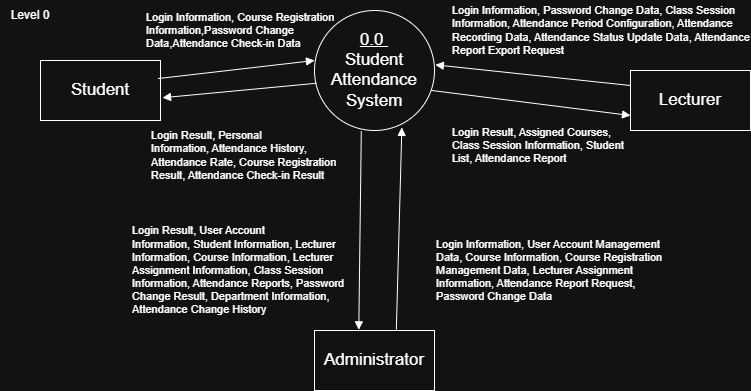

The diagram above was exported from draw.io. Its source (the exported page's mxGraphModel, read from the mxfile embedded in the PNG):
<mxGraphModel dx="1036" dy="430" grid="1" gridSize="10" guides="1" tooltips="1" connect="1" arrows="1" fold="1" page="1" pageScale="1" pageWidth="827" pageHeight="1169" math="0" shadow="0">
  <root>
    <mxCell id="0" />
    <mxCell id="1" parent="0" />
    <mxCell id="wsqjGItcFzP_46f_WmFe-1" parent="1" style="text;html=1;whiteSpace=wrap;strokeColor=none;fillColor=none;align=center;verticalAlign=middle;rounded=0;" value="Level 0" vertex="1">
      <mxGeometry height="30" width="60" x="39" y="90" as="geometry" />
    </mxCell>
    <mxCell id="wsqjGItcFzP_46f_WmFe-4" parent="1" style="ellipse;whiteSpace=wrap;html=1;shapeInside=1;aspect=fixed;fontSize=17;" value="&lt;u&gt;0.0&amp;nbsp;&lt;/u&gt;&lt;div&gt;&lt;span style=&quot;text-decoration-line: inherit;&quot;&gt;Student Attendance System&lt;/span&gt;&lt;/div&gt;" vertex="1">
      <mxGeometry height="120" width="120" x="353" y="100" as="geometry" />
    </mxCell>
    <mxCell id="wsqjGItcFzP_46f_WmFe-5" parent="1" style="rounded=0;whiteSpace=wrap;html=1;fontSize=17;" value="Student" vertex="1">
      <mxGeometry height="60" width="120" x="79" y="150" as="geometry" />
    </mxCell>
    <mxCell id="wsqjGItcFzP_46f_WmFe-6" parent="1" style="rounded=0;whiteSpace=wrap;html=1;fontSize=17;" value="Administrator" vertex="1">
      <mxGeometry height="60" width="120" x="353" y="420" as="geometry" />
    </mxCell>
    <mxCell id="wsqjGItcFzP_46f_WmFe-7" parent="1" style="rounded=0;whiteSpace=wrap;html=1;fontSize=17;" value="Lecturer" vertex="1">
      <mxGeometry height="60" width="120" x="669" y="160" as="geometry" />
    </mxCell>
    <mxCell id="wsqjGItcFzP_46f_WmFe-9" edge="1" parent="1" source="wsqjGItcFzP_46f_WmFe-4" style="endArrow=block;html=1;rounded=0;defaultLabelBackgroundColor=page;endFill=1;exitX=0.973;exitY=0.666;exitDx=0;exitDy=0;entryX=0;entryY=0.75;entryDx=0;entryDy=0;exitPerimeter=0;" target="wsqjGItcFzP_46f_WmFe-7" value="">
      <mxGeometry height="50" relative="1" width="50" as="geometry">
        <mxPoint x="479" y="220" as="sourcePoint" />
        <mxPoint x="649" y="220" as="targetPoint" />
      </mxGeometry>
    </mxCell>
    <mxCell id="wsqjGItcFzP_46f_WmFe-10" edge="1" parent="1" source="wsqjGItcFzP_46f_WmFe-7" style="endArrow=block;html=1;rounded=0;defaultLabelBackgroundColor=page;endFill=1;exitX=0;exitY=0.25;exitDx=0;exitDy=0;entryX=1.007;entryY=0.453;entryDx=0;entryDy=0;entryPerimeter=0;" target="wsqjGItcFzP_46f_WmFe-4" value="">
      <mxGeometry height="50" relative="1" width="50" as="geometry">
        <mxPoint x="649" y="190" as="sourcePoint" />
        <mxPoint x="470.28999999999996" y="190.42000000000002" as="targetPoint" />
      </mxGeometry>
    </mxCell>
    <mxCell id="wsqjGItcFzP_46f_WmFe-11" edge="1" parent="1" source="wsqjGItcFzP_46f_WmFe-6" style="endArrow=block;html=1;rounded=0;defaultLabelBackgroundColor=page;endFill=1;entryX=0.728;entryY=0.974;entryDx=0;entryDy=0;entryPerimeter=0;exitX=0.682;exitY=-0.015;exitDx=0;exitDy=0;exitPerimeter=0;" target="wsqjGItcFzP_46f_WmFe-4" value="">
      <mxGeometry height="50" relative="1" width="50" as="geometry">
        <mxPoint x="439" y="400" as="sourcePoint" />
        <mxPoint x="479" y="290" as="targetPoint" />
      </mxGeometry>
    </mxCell>
    <mxCell id="wsqjGItcFzP_46f_WmFe-12" edge="1" parent="1" source="wsqjGItcFzP_46f_WmFe-4" style="endArrow=block;html=1;rounded=0;defaultLabelBackgroundColor=page;endFill=1;exitX=0.39;exitY=1.005;exitDx=0;exitDy=0;entryX=0.369;entryY=-0.011;entryDx=0;entryDy=0;entryPerimeter=0;exitPerimeter=0;" target="wsqjGItcFzP_46f_WmFe-6" value="">
      <mxGeometry height="50" relative="1" width="50" as="geometry">
        <mxPoint x="369" y="363" as="sourcePoint" />
        <mxPoint x="369" y="270" as="targetPoint" />
      </mxGeometry>
    </mxCell>
    <mxCell id="wsqjGItcFzP_46f_WmFe-13" edge="1" parent="1" style="endArrow=block;html=1;rounded=0;defaultLabelBackgroundColor=page;endFill=1;exitX=1;exitY=0.75;exitDx=0;exitDy=0;entryX=0.021;entryY=0.641;entryDx=0;entryDy=0;entryPerimeter=0;" value="">
      <mxGeometry height="50" relative="1" width="50" as="geometry">
        <mxPoint x="196.48" y="168.07999999999998" as="sourcePoint" />
        <mxPoint x="353" y="149.99999999999994" as="targetPoint" />
      </mxGeometry>
    </mxCell>
    <mxCell id="wsqjGItcFzP_46f_WmFe-14" edge="1" parent="1" style="endArrow=block;html=1;rounded=0;defaultLabelBackgroundColor=page;endFill=1;exitX=0;exitY=0.421;exitDx=0;exitDy=0;entryX=1;entryY=0.25;entryDx=0;entryDy=0;exitPerimeter=0;" value="">
      <mxGeometry height="50" relative="1" width="50" as="geometry">
        <mxPoint x="355" y="172.76" as="sourcePoint" />
        <mxPoint x="201" y="187.24" as="targetPoint" />
      </mxGeometry>
    </mxCell>
    <mxCell id="wsqjGItcFzP_46f_WmFe-15" parent="1" style="text;html=1;whiteSpace=wrap;strokeColor=none;fillColor=none;align=left;verticalAlign=middle;rounded=0;fontSize=11;" value="&lt;div&gt;Login Information,&amp;nbsp;&lt;span style=&quot;background-color: transparent; color: light-dark(#000000, var(--ge-light-color, #ffffff));&quot;&gt;Course Registration Information&lt;/span&gt;&lt;span style=&quot;background-color: transparent; color: light-dark(#000000, var(--ge-light-color, #ffffff));&quot;&gt;,Password Change Data&lt;/span&gt;&lt;span style=&quot;background-color: transparent; color: light-dark(#000000, var(--ge-light-color, #ffffff));&quot;&gt;,Attendance Check-in Data&lt;/span&gt;&lt;/div&gt;" vertex="1">
      <mxGeometry height="60" width="204" x="183" y="90" as="geometry" />
    </mxCell>
    <mxCell id="wsqjGItcFzP_46f_WmFe-16" parent="1" style="text;html=1;whiteSpace=wrap;strokeColor=none;fillColor=none;align=left;verticalAlign=middle;rounded=0;fontSize=11;" value="&lt;div&gt;Login Result&lt;span style=&quot;background-color: transparent; color: light-dark(#000000, var(--ge-light-color, #ffffff));&quot;&gt;, Personal Information,&amp;nbsp;&lt;/span&gt;&lt;span style=&quot;background-color: transparent; color: light-dark(#000000, var(--ge-light-color, #ffffff));&quot;&gt;Attendance History&lt;/span&gt;&lt;span style=&quot;background-color: transparent; color: light-dark(#000000, var(--ge-light-color, #ffffff));&quot;&gt;, Attendance Rate&lt;/span&gt;&lt;span style=&quot;background-color: transparent; color: light-dark(#000000, var(--ge-light-color, #ffffff));&quot;&gt;, Course Registration Result,&amp;nbsp;&lt;/span&gt;&lt;span style=&quot;background-color: transparent; color: light-dark(#000000, var(--ge-light-color, #ffffff));&quot;&gt;Attendance Check-in Result&lt;/span&gt;&lt;/div&gt;" vertex="1">
      <mxGeometry height="10" width="195" x="187.5" y="240" as="geometry" />
    </mxCell>
    <mxCell id="wsqjGItcFzP_46f_WmFe-17" parent="1" style="text;html=1;whiteSpace=wrap;strokeColor=none;fillColor=none;align=left;verticalAlign=middle;rounded=0;fontSize=11;" value="&lt;div&gt;Login Information,&amp;nbsp;&lt;span style=&quot;background-color: transparent; color: light-dark(#000000, var(--ge-light-color, #ffffff));&quot;&gt;Password Change Data,&amp;nbsp;&lt;/span&gt;&lt;span style=&quot;background-color: transparent; color: light-dark(#000000, var(--ge-light-color, #ffffff));&quot;&gt;Class Session Information,&amp;nbsp;&lt;/span&gt;&lt;span style=&quot;background-color: transparent; color: light-dark(#000000, var(--ge-light-color, #ffffff));&quot;&gt;Attendance Period Configuration,&amp;nbsp;&lt;/span&gt;&lt;span style=&quot;background-color: transparent; color: light-dark(#000000, var(--ge-light-color, #ffffff));&quot;&gt;Attendance Recording Data&lt;/span&gt;&lt;span style=&quot;background-color: transparent; color: light-dark(#000000, var(--ge-light-color, #ffffff));&quot;&gt;, Attendance Status Update Data,&amp;nbsp;&lt;/span&gt;&lt;span style=&quot;background-color: transparent; color: light-dark(#000000, var(--ge-light-color, #ffffff));&quot;&gt;Attendance Report Export Request&lt;/span&gt;&lt;/div&gt;" vertex="1">
      <mxGeometry height="30" width="300" x="489" y="105" as="geometry" />
    </mxCell>
    <mxCell id="wsqjGItcFzP_46f_WmFe-18" parent="1" style="text;html=1;whiteSpace=wrap;strokeColor=none;fillColor=none;align=left;verticalAlign=middle;rounded=0;fontSize=11;" value="&lt;div&gt;Login Result&lt;span style=&quot;background-color: transparent; color: light-dark(#000000, var(--ge-light-color, #ffffff));&quot;&gt;, Assigned Courses&lt;/span&gt;&lt;span style=&quot;background-color: transparent; color: light-dark(#000000, var(--ge-light-color, #ffffff));&quot;&gt;, Class Session Information&lt;/span&gt;&lt;span style=&quot;background-color: transparent; color: light-dark(#000000, var(--ge-light-color, #ffffff));&quot;&gt;, Student List&lt;/span&gt;&lt;span style=&quot;background-color: transparent; color: light-dark(#000000, var(--ge-light-color, #ffffff));&quot;&gt;, Attendance Report&lt;/span&gt;&lt;/div&gt;" vertex="1">
      <mxGeometry height="50" width="180" x="489" y="210" as="geometry" />
    </mxCell>
    <mxCell id="wsqjGItcFzP_46f_WmFe-19" parent="1" style="text;html=1;whiteSpace=wrap;strokeColor=none;fillColor=none;align=left;verticalAlign=middle;rounded=0;fontSize=11;" value="&lt;div&gt;Login Result,&amp;nbsp;&lt;span style=&quot;background-color: transparent; color: light-dark(#000000, var(--ge-light-color, #ffffff));&quot;&gt;User Account Information,&amp;nbsp;&lt;/span&gt;&lt;span style=&quot;background-color: transparent; color: light-dark(#000000, var(--ge-light-color, #ffffff));&quot;&gt;Student Information,&amp;nbsp;&lt;/span&gt;&lt;span style=&quot;background-color: transparent; color: light-dark(#000000, var(--ge-light-color, #ffffff));&quot;&gt;Lecturer Information,&amp;nbsp;&lt;/span&gt;&lt;span style=&quot;background-color: transparent; color: light-dark(#000000, var(--ge-light-color, #ffffff));&quot;&gt;Course Information,&amp;nbsp;&lt;/span&gt;&lt;span style=&quot;background-color: transparent; color: light-dark(#000000, var(--ge-light-color, #ffffff));&quot;&gt;Lecturer Assignment Information,&amp;nbsp;&lt;/span&gt;&lt;span style=&quot;background-color: transparent; color: light-dark(#000000, var(--ge-light-color, #ffffff));&quot;&gt;Class Session Information,&amp;nbsp;&lt;/span&gt;&lt;span style=&quot;background-color: transparent; color: light-dark(#000000, var(--ge-light-color, #ffffff));&quot;&gt;Attendance Reports&lt;/span&gt;&lt;span style=&quot;background-color: transparent; color: light-dark(#000000, var(--ge-light-color, #ffffff));&quot;&gt;, Password Change Result, Department Information, Attendance Change History&lt;/span&gt;&lt;/div&gt;" vertex="1">
      <mxGeometry height="80" width="218" x="169" y="320" as="geometry" />
    </mxCell>
    <mxCell id="wsqjGItcFzP_46f_WmFe-20" parent="1" style="text;html=1;whiteSpace=wrap;strokeColor=none;fillColor=none;align=left;verticalAlign=middle;rounded=0;fontSize=11;" value="&lt;div&gt;Login Information,&amp;nbsp;&lt;span style=&quot;background-color: transparent; color: light-dark(#000000, var(--ge-light-color, #ffffff));&quot;&gt;User Account Management Data,&amp;nbsp;&lt;/span&gt;&lt;span style=&quot;background-color: transparent; color: light-dark(#000000, var(--ge-light-color, #ffffff));&quot;&gt;Course Information,&amp;nbsp;&lt;/span&gt;&lt;span style=&quot;background-color: transparent; color: light-dark(#000000, var(--ge-light-color, #ffffff));&quot;&gt;Course Registration Management Data,&amp;nbsp;&lt;/span&gt;&lt;span style=&quot;background-color: transparent; color: light-dark(#000000, var(--ge-light-color, #ffffff));&quot;&gt;Lecturer Assignment Information,&amp;nbsp;&lt;/span&gt;&lt;span style=&quot;background-color: transparent; color: light-dark(#000000, var(--ge-light-color, #ffffff));&quot;&gt;Attendance Report Request&lt;/span&gt;&lt;span style=&quot;background-color: transparent; color: light-dark(#000000, var(--ge-light-color, #ffffff));&quot;&gt;, Password Change Data&lt;/span&gt;&lt;/div&gt;" vertex="1">
      <mxGeometry height="80" width="250" x="473" y="320" as="geometry" />
    </mxCell>
  </root>
</mxGraphModel>